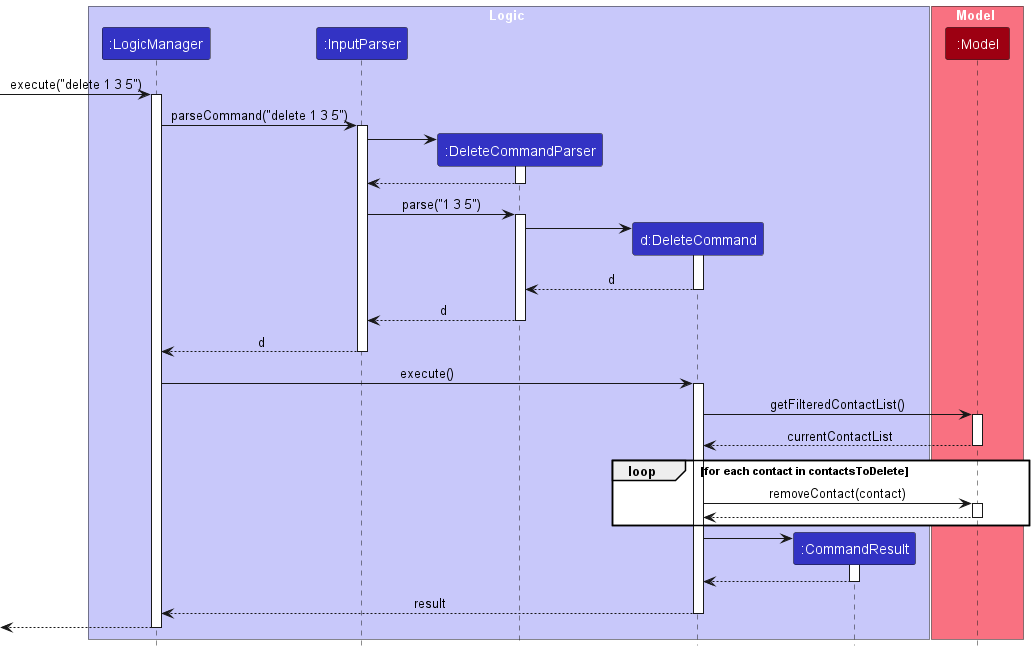

The diagram above was rendered by PlantUML. Its source (embedded in the PNG):
@startuml
!include style.puml
skinparam ArrowFontStyle plain

box Logic LOGIC_COLOR_T1
participant ":LogicManager" as LogicManager LOGIC_COLOR
participant ":InputParser" as InputParser LOGIC_COLOR
participant ":DeleteCommandParser" as DeleteCommandParser LOGIC_COLOR
participant "d:DeleteCommand" as DeleteCommand LOGIC_COLOR
participant ":CommandResult" as CommandResult LOGIC_COLOR
end box

box Model MODEL_COLOR_T1
participant ":Model" as Model MODEL_COLOR
end box

[-> LogicManager : execute("delete 1 3 5")
activate LogicManager

LogicManager -> InputParser : parseCommand("delete 1 3 5")
activate InputParser

create DeleteCommandParser
InputParser -> DeleteCommandParser
activate DeleteCommandParser

DeleteCommandParser --> InputParser
deactivate DeleteCommandParser

InputParser -> DeleteCommandParser : parse("1 3 5")
activate DeleteCommandParser

create DeleteCommand
DeleteCommandParser -> DeleteCommand
activate DeleteCommand

DeleteCommand --> DeleteCommandParser : d
deactivate DeleteCommand

DeleteCommandParser --> InputParser : d
deactivate DeleteCommandParser

InputParser --> LogicManager : d
deactivate InputParser

LogicManager -> DeleteCommand : execute()
activate DeleteCommand

DeleteCommand -> Model : getFilteredContactList()
activate Model
Model --> DeleteCommand : currentContactList
deactivate Model

loop for each contact in contactsToDelete
    DeleteCommand -> Model : removeContact(contact)
    activate Model
    Model --> DeleteCommand
    deactivate Model
end

create CommandResult
DeleteCommand -> CommandResult
activate CommandResult

CommandResult --> DeleteCommand
deactivate CommandResult

DeleteCommand --> LogicManager : result
deactivate DeleteCommand

[<--LogicManager
deactivate LogicManager
deactivate CommandResult
@enduml